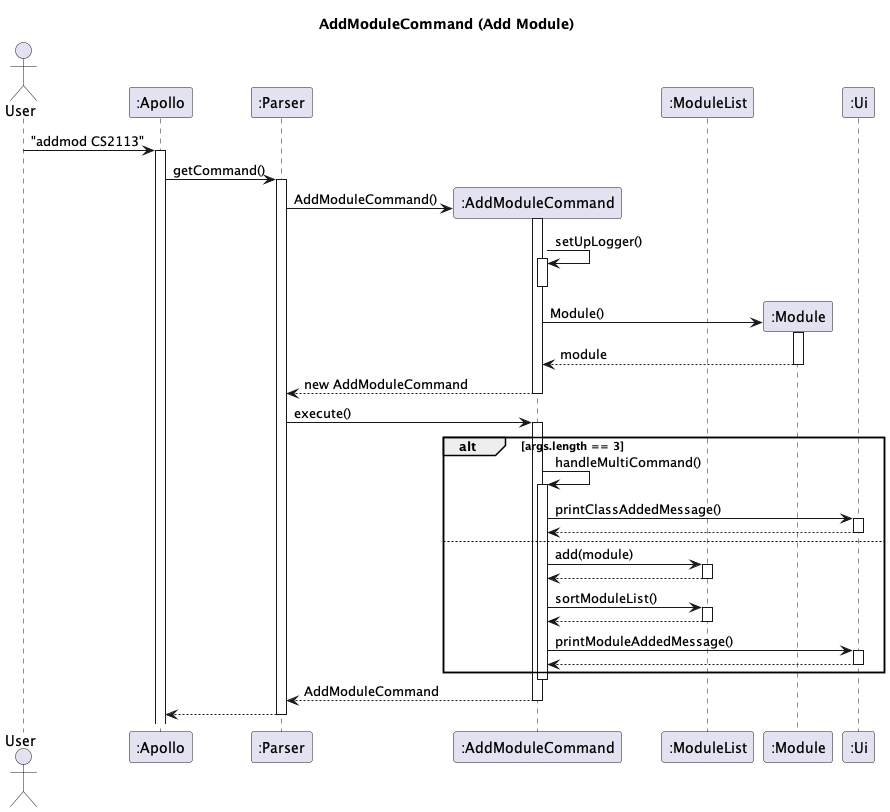

The diagram above was rendered by PlantUML. Its source (embedded in the PNG):
@startuml
'https://plantuml.com/sequence-diagram

title AddModuleCommand (Add Module)

actor User
participant ":Apollo" as Apollo
participant ":Parser" as Parser
participant ":AddModuleCommand" as AddModuleCommand
participant ":ModuleList" as ModuleList
participant ":Module" as Module
participant ":Ui" as Ui

User -> Apollo : "addmod CS2113"
activate Apollo

Apollo -> Parser : getCommand()
activate Parser

Parser -> AddModuleCommand** : AddModuleCommand()
activate AddModuleCommand
AddModuleCommand -> AddModuleCommand : setUpLogger()
activate AddModuleCommand
deactivate AddModuleCommand

AddModuleCommand -> Module** : Module()
activate Module
Module --> AddModuleCommand : module
deactivate Module

AddModuleCommand --> Parser: new AddModuleCommand
deactivate AddModuleCommand

Parser -> AddModuleCommand : execute()
activate AddModuleCommand
alt args.length == 3
    AddModuleCommand -> AddModuleCommand : handleMultiCommand()
    activate AddModuleCommand
    AddModuleCommand -> Ui : printClassAddedMessage()
    activate Ui
    Ui --> AddModuleCommand
    deactivate Ui
else
    AddModuleCommand -> ModuleList: add(module)
    activate ModuleList
    ModuleList --> AddModuleCommand
    deactivate ModuleList

    AddModuleCommand -> ModuleList : sortModuleList()
    activate ModuleList
    ModuleList --> AddModuleCommand
    deactivate ModuleList
    
    AddModuleCommand -> Ui : printModuleAddedMessage()
    activate Ui
    Ui --> AddModuleCommand
    deactivate Ui
    
end
deactivate AddModuleCommand

AddModuleCommand --> Parser : AddModuleCommand
deactivate AddModuleCommand
Parser --> Apollo
deactivate Parser





@enduml